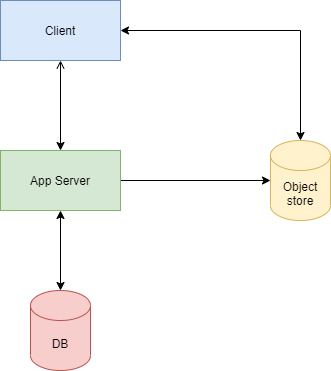

The diagram above was exported from draw.io. Its source (the exported page's mxGraphModel, read from the mxfile embedded in the PNG):
<mxGraphModel dx="1038" dy="532" grid="1" gridSize="10" guides="1" tooltips="1" connect="1" arrows="1" fold="1" page="1" pageScale="1" pageWidth="850" pageHeight="1100" math="0" shadow="0">
  <root>
    <mxCell id="0" />
    <mxCell id="1" parent="0" />
    <mxCell id="2DiDukG6qbviu8P1LLix-7" value="" style="edgeStyle=orthogonalEdgeStyle;rounded=0;orthogonalLoop=1;jettySize=auto;html=1;startArrow=open;startFill=0;" edge="1" parent="1" source="2DiDukG6qbviu8P1LLix-1" target="2DiDukG6qbviu8P1LLix-2">
      <mxGeometry relative="1" as="geometry" />
    </mxCell>
    <mxCell id="2DiDukG6qbviu8P1LLix-8" style="edgeStyle=orthogonalEdgeStyle;rounded=0;orthogonalLoop=1;jettySize=auto;html=1;exitX=1;exitY=0.5;exitDx=0;exitDy=0;entryX=0.5;entryY=0;entryDx=0;entryDy=0;entryPerimeter=0;startArrow=classic;startFill=1;" edge="1" parent="1" source="2DiDukG6qbviu8P1LLix-1" target="2DiDukG6qbviu8P1LLix-4">
      <mxGeometry relative="1" as="geometry" />
    </mxCell>
    <mxCell id="2DiDukG6qbviu8P1LLix-1" value="Client" style="rounded=0;whiteSpace=wrap;html=1;fillColor=#dae8fc;strokeColor=#6c8ebf;" vertex="1" parent="1">
      <mxGeometry x="290" y="240" width="120" height="60" as="geometry" />
    </mxCell>
    <mxCell id="2DiDukG6qbviu8P1LLix-5" value="" style="edgeStyle=orthogonalEdgeStyle;rounded=0;orthogonalLoop=1;jettySize=auto;html=1;startArrow=classic;startFill=1;" edge="1" parent="1" source="2DiDukG6qbviu8P1LLix-2" target="2DiDukG6qbviu8P1LLix-3">
      <mxGeometry relative="1" as="geometry" />
    </mxCell>
    <mxCell id="2DiDukG6qbviu8P1LLix-6" style="edgeStyle=orthogonalEdgeStyle;rounded=0;orthogonalLoop=1;jettySize=auto;html=1;exitX=1;exitY=0.5;exitDx=0;exitDy=0;" edge="1" parent="1" source="2DiDukG6qbviu8P1LLix-2" target="2DiDukG6qbviu8P1LLix-4">
      <mxGeometry relative="1" as="geometry" />
    </mxCell>
    <mxCell id="2DiDukG6qbviu8P1LLix-2" value="App Server" style="rounded=0;whiteSpace=wrap;html=1;fillColor=#d5e8d4;strokeColor=#82b366;" vertex="1" parent="1">
      <mxGeometry x="290" y="390" width="120" height="60" as="geometry" />
    </mxCell>
    <mxCell id="2DiDukG6qbviu8P1LLix-3" value="DB" style="shape=cylinder3;whiteSpace=wrap;html=1;boundedLbl=1;backgroundOutline=1;size=15;fillColor=#f8cecc;strokeColor=#b85450;" vertex="1" parent="1">
      <mxGeometry x="320" y="530" width="60" height="80" as="geometry" />
    </mxCell>
    <mxCell id="2DiDukG6qbviu8P1LLix-4" value="Object&lt;br&gt;store" style="shape=cylinder3;whiteSpace=wrap;html=1;boundedLbl=1;backgroundOutline=1;size=15;fillColor=#fff2cc;strokeColor=#d6b656;" vertex="1" parent="1">
      <mxGeometry x="560" y="380" width="60" height="80" as="geometry" />
    </mxCell>
  </root>
</mxGraphModel>